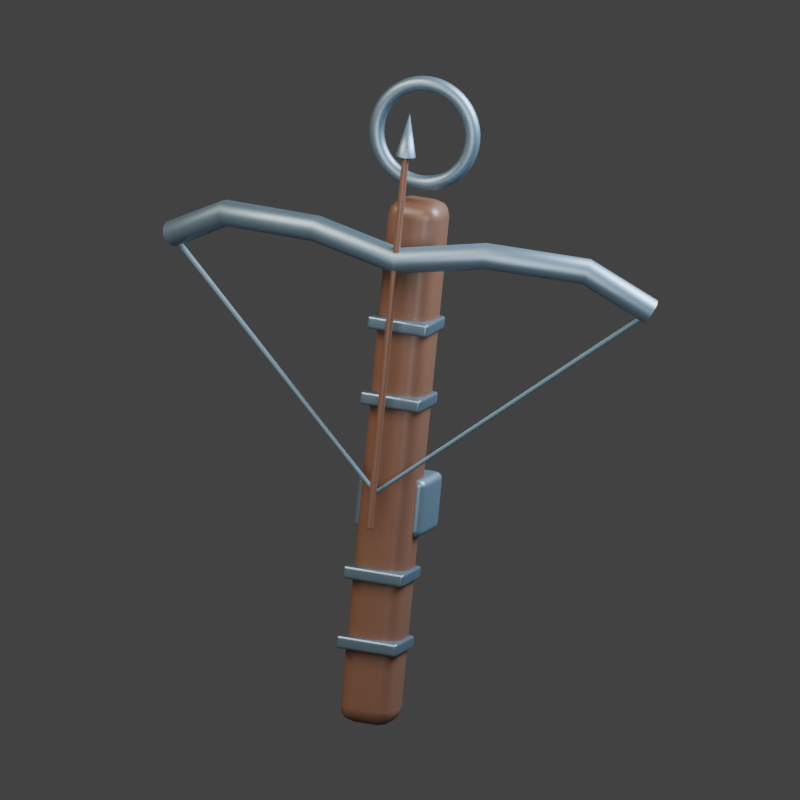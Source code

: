 # Source: atelier-fauconnier-weapon.blend  (saved by Blender 5.2.45; exported with 4.5.12 LTS)
import bpy
from mathutils import Matrix  # noqa: F401  (used for matrix-valued properties, if any)

bpy.ops.wm.read_factory_settings(use_empty=True)
scene = bpy.context.scene
scene.name = 'Scene'

# ---- collections
col_collection = bpy.data.collections.new('Collection'); scene.collection.children.link(col_collection)

# ---- materials (node trees are filled in below, after node groups)
mat_carved_hardwood = bpy.data.materials.new('Carved hardwood')
mat_carved_hardwood.diffuse_color = (0.1195, 0.05613, 0.0331, 1.0)
mat_forged_steel = bpy.data.materials.new('Forged steel')
mat_forged_steel.diffuse_color = (0.1651, 0.2346, 0.2918, 1.0)
mat_woven_textile = bpy.data.materials.new('Woven textile')
mat_woven_textile.diffuse_color = (0.08438, 0.1413, 0.1878, 1.0)
mat_fitted_trim = bpy.data.materials.new('Fitted trim')
mat_fitted_trim.diffuse_color = (0.1651, 0.2346, 0.2918, 1.0)

# ---- material node trees
mat_carved_hardwood.use_nodes = True; mat_carved_hardwood.node_tree.nodes.clear()
_N = mat_carved_hardwood.node_tree.nodes; _L = mat_carved_hardwood.node_tree.links
n0 = _N.new('ShaderNodeBsdfPrincipled'); n0.name = 'Principled BSDF'; n0.location = (-200, 100)
n0.inputs[0].default_value = (0.1195, 0.05613, 0.0331, 1.0)
n0.inputs[2].default_value = 0.4
n0.inputs[10].default_value = 0.005
n1 = _N.new('ShaderNodeOutputMaterial'); n1.name = 'Material Output'; n1.location = (200, 100)
n2 = _N.new('ShaderNodeTexNoise'); n2.name = 'Noise Texture'; n2.location = (0, 0)
n2.width = 160
n2.inputs[2].default_value = 18.0
n3 = _N.new('ShaderNodeBump'); n3.name = 'Bump'; n3.location = (0, 0)
n3.inputs[0].default_value = 0.1
n3.inputs[1].default_value = 0.006
_L.new(n0.outputs[0], n1.inputs[0])
_L.new(n2.outputs[0], n3.inputs[3])
_L.new(n3.outputs[0], n0.inputs[5])
n1.is_active_output = True
mat_forged_steel.use_nodes = True; mat_forged_steel.node_tree.nodes.clear()
_N = mat_forged_steel.node_tree.nodes; _L = mat_forged_steel.node_tree.links
n0 = _N.new('ShaderNodeBsdfPrincipled'); n0.name = 'Principled BSDF'; n0.location = (-200, 100)
n0.inputs[0].default_value = (0.1651, 0.2346, 0.2918, 1.0)
n0.inputs[1].default_value = 0.78
n0.inputs[2].default_value = 0.46
n0.inputs[10].default_value = 0.005
n1 = _N.new('ShaderNodeOutputMaterial'); n1.name = 'Material Output'; n1.location = (200, 100)
n2 = _N.new('ShaderNodeTexNoise'); n2.name = 'Noise Texture'; n2.location = (0, 0)
n2.width = 160
n2.inputs[2].default_value = 95.0
n3 = _N.new('ShaderNodeBump'); n3.name = 'Bump'; n3.location = (0, 0)
n3.inputs[0].default_value = 0.1
n3.inputs[1].default_value = 0.0015
_L.new(n0.outputs[0], n1.inputs[0])
_L.new(n2.outputs[0], n3.inputs[3])
_L.new(n3.outputs[0], n0.inputs[5])
n1.is_active_output = True
mat_woven_textile.use_nodes = True; mat_woven_textile.node_tree.nodes.clear()
_N = mat_woven_textile.node_tree.nodes; _L = mat_woven_textile.node_tree.links
n0 = _N.new('ShaderNodeBsdfPrincipled'); n0.name = 'Principled BSDF'; n0.location = (-200, 100)
n0.inputs[0].default_value = (0.08438, 0.1413, 0.1878, 1.0)
n0.inputs[2].default_value = 0.8
n0.inputs[10].default_value = 0.005
n1 = _N.new('ShaderNodeOutputMaterial'); n1.name = 'Material Output'; n1.location = (200, 100)
n2 = _N.new('ShaderNodeTexNoise'); n2.name = 'Noise Texture'; n2.location = (0, 0)
n2.width = 160
n2.inputs[2].default_value = 95.0
n3 = _N.new('ShaderNodeBump'); n3.name = 'Bump'; n3.location = (0, 0)
n3.inputs[0].default_value = 0.1
n3.inputs[1].default_value = 0.0015
_L.new(n0.outputs[0], n1.inputs[0])
_L.new(n2.outputs[0], n3.inputs[3])
_L.new(n3.outputs[0], n0.inputs[5])
n1.is_active_output = True
mat_fitted_trim.use_nodes = True; mat_fitted_trim.node_tree.nodes.clear()
_N = mat_fitted_trim.node_tree.nodes; _L = mat_fitted_trim.node_tree.links
n0 = _N.new('ShaderNodeBsdfPrincipled'); n0.name = 'Principled BSDF'; n0.location = (-200, 100)
n0.inputs[0].default_value = (0.1651, 0.2346, 0.2918, 1.0)
n0.inputs[1].default_value = 0.78
n0.inputs[2].default_value = 0.32
n0.inputs[10].default_value = 0.005
n1 = _N.new('ShaderNodeOutputMaterial'); n1.name = 'Material Output'; n1.location = (200, 100)
n2 = _N.new('ShaderNodeTexNoise'); n2.name = 'Noise Texture'; n2.location = (0, 0)
n2.width = 160
n2.inputs[2].default_value = 95.0
n3 = _N.new('ShaderNodeBump'); n3.name = 'Bump'; n3.location = (0, 0)
n3.inputs[0].default_value = 0.1
n3.inputs[1].default_value = 0.0015
_L.new(n0.outputs[0], n1.inputs[0])
_L.new(n2.outputs[0], n3.inputs[3])
_L.new(n3.outputs[0], n0.inputs[5])
n1.is_active_output = True

# ---- world
world_world = bpy.data.worlds.new('World'); scene.world = world_world
world_world.use_nodes = True; world_world.node_tree.nodes.clear()
_N = world_world.node_tree.nodes; _L = world_world.node_tree.links
n0 = _N.new('ShaderNodeOutputWorld'); n0.name = 'World Output'; n0.location = (200, 100)
n1 = _N.new('ShaderNodeBackground'); n1.name = 'Background'; n1.location = (-200, 100)
n1.inputs[0].default_value = (0.05088, 0.05088, 0.05088, 1.0)
_L.new(n1.outputs[0], n0.inputs[0])
n0.is_active_output = True
world_world.color = (0.16, 0.16, 0.16)
world_world.sun_shadow_jitter_overblur = 0.0

# ---- cameras
cam_orthographic_catalogue_camera_020 = bpy.data.cameras.new('Orthographic catalogue camera.020')
cam_orthographic_catalogue_camera_020.type = 'ORTHO'
cam_orthographic_catalogue_camera_020.ortho_scale = 2.682

# ---- lights
light_warm_broad_key_020 = bpy.data.lights.new('Warm broad key.020', 'AREA')
light_warm_broad_key_020.color = (1.0, 0.89, 0.74)
light_warm_broad_key_020.energy = 500.0
light_warm_broad_key_020.shape = 'DISK'
light_warm_broad_key_020.size = 4.0
light_cool_edge_020 = bpy.data.lights.new('Cool edge.020', 'AREA')
light_cool_edge_020.color = (0.68, 0.82, 1.0)
light_cool_edge_020.energy = 700.0
light_cool_edge_020.shape = 'DISK'
light_cool_edge_020.size = 3.0
light_soft_frontal_fill_020 = bpy.data.lights.new('Soft frontal fill.020', 'AREA')
light_soft_frontal_fill_020.color = (0.92, 0.95, 1.0)
light_soft_frontal_fill_020.energy = 130.0
light_soft_frontal_fill_020.shape = 'DISK'
light_soft_frontal_fill_020.size = 3.0

# ---- meshes
me_cube_035 = bpy.data.meshes.new('Cube.035')
me_cube_035.from_pydata([(-0.095, -0.09, -0.9), (-0.095, -0.09, 0.9), (-0.095, 0.09, -0.9), (-0.095, 0.09, 0.9), (0.095, -0.09, -0.9), (0.095, -0.09, 0.9), (0.095, 0.09, -0.9), (0.095, 0.09, 0.9)], [], [(0, 1, 3, 2), (2, 3, 7, 6), (6, 7, 5, 4), (4, 5, 1, 0), (2, 6, 4, 0), (7, 3, 1, 5)])
_uv = me_cube_035.uv_layers.new(name='UVMap')
_uv.uv.foreach_set('vector', [0.375, 0.0, 0.625, 0.0, 0.625, 0.25, 0.375, 0.25, 0.375, 0.25, 0.625, 0.25, 0.625, 0.5, 0.375, 0.5, 0.375, 0.5, 0.625, 0.5, 0.625, 0.75, 0.375, 0.75, 0.375, 0.75, 0.625, 0.75, 0.625, 1.0, 0.375, 1.0, 0.125, 0.5, 0.375, 0.5, 0.375, 0.75, 0.125, 0.75, 0.625, 0.5, 0.875, 0.5, 0.875, 0.75, 0.625, 0.75])
me_cube_035.materials.append(mat_carved_hardwood)
me_cube_035.update()
me_cone_018 = bpy.data.meshes.new('Cone.018')
me_cone_018.from_pydata([(0.0, 0.012, -0.64), (0.0, 0.012, 0.64), (0.003106, 0.01159, -0.64), (0.003106, 0.01159, 0.64), (0.006, 0.01039, -0.64), (0.006, 0.01039, 0.64), (0.008485, 0.008485, -0.64), (0.008485, 0.008485, 0.64), (0.01039, 0.006, -0.64), (0.01039, 0.006, 0.64), (0.01159, 0.003106, -0.64), (0.01159, 0.003106, 0.64), (0.012, 0.0, -0.64), (0.012, 0.0, 0.64), (0.01159, -0.003106, -0.64), (0.01159, -0.003106, 0.64), (0.01039, -0.006, -0.64), (0.01039, -0.006, 0.64), (0.008485, -0.008485, -0.64), (0.008485, -0.008485, 0.64), (0.006, -0.01039, -0.64), (0.006, -0.01039, 0.64), (0.003106, -0.01159, -0.64), (0.003106, -0.01159, 0.64), (0.0, -0.012, -0.64), (0.0, -0.012, 0.64), (-0.003106, -0.01159, -0.64), (-0.003106, -0.01159, 0.64), (-0.006, -0.01039, -0.64), (-0.006, -0.01039, 0.64), (-0.008485, -0.008485, -0.64), (-0.008485, -0.008485, 0.64), (-0.01039, -0.006, -0.64), (-0.01039, -0.006, 0.64), (-0.01159, -0.003106, -0.64), (-0.01159, -0.003106, 0.64), (-0.012, 0.0, -0.64), (-0.012, 0.0, 0.64), (-0.01159, 0.003106, -0.64), (-0.01159, 0.003106, 0.64), (-0.01039, 0.006, -0.64), (-0.01039, 0.006, 0.64), (-0.008485, 0.008485, -0.64), (-0.008485, 0.008485, 0.64), (-0.006, 0.01039, -0.64), (-0.006, 0.01039, 0.64), (-0.003106, 0.01159, -0.64), (-0.003106, 0.01159, 0.64)], [], [(0, 1, 3, 2), (2, 3, 5, 4), (4, 5, 7, 6), (6, 7, 9, 8), (8, 9, 11, 10), (10, 11, 13, 12), (12, 13, 15, 14), (14, 15, 17, 16), (16, 17, 19, 18), (18, 19, 21, 20), (20, 21, 23, 22), (22, 23, 25, 24), (24, 25, 27, 26), (26, 27, 29, 28), (28, 29, 31, 30), (30, 31, 33, 32), (32, 33, 35, 34), (34, 35, 37, 36), (36, 37, 39, 38), (38, 39, 41, 40), (40, 41, 43, 42), (42, 43, 45, 44), (3, 1, 47, 45, 43, 41, 39, 37, 35, 33, 31, 29, 27, 25, 23, 21, 19, 17, 15, 13, 11, 9, 7, 5), (44, 45, 47, 46), (46, 47, 1, 0), (0, 2, 4, 6, 8, 10, 12, 14, 16, 18, 20, 22, 24, 26, 28, 30, 32, 34, 36, 38, 40, 42, 44, 46)])
me_cone_018.polygons.foreach_set('use_smooth', [True] * 26)
_uv = me_cone_018.uv_layers.new(name='UVMap')
_uv.uv.foreach_set('vector', [1.0, 0.5, 1.0, 1.0, 0.9583, 1.0, 0.9583, 0.5, 0.9583, 0.5, 0.9583, 1.0, 0.9167, 1.0, 0.9167, 0.5, 0.9167, 0.5, 0.9167, 1.0, 0.875, 1.0, 0.875, 0.5, 0.875, 0.5, 0.875, 1.0, 0.8333, 1.0, 0.8333, 0.5, 0.8333, 0.5, 0.8333, 1.0, 0.7917, 1.0, 0.7917, 0.5, 0.7917, 0.5, 0.7917, 1.0, 0.75, 1.0, 0.75, 0.5, 0.75, 0.5, 0.75, 1.0, 0.7083, 1.0, 0.7083, 0.5, 0.7083, 0.5, 0.7083, 1.0, 0.6667, 1.0, 0.6667, 0.5, 0.6667, 0.5, 0.6667, 1.0, 0.625, 1.0, 0.625, 0.5, 0.625, 0.5, 0.625, 1.0, 0.5833, 1.0, 0.5833, 0.5, 0.5833, 0.5, 0.5833, 1.0, 0.5417, 1.0, 0.5417, 0.5, 0.5417, 0.5, 0.5417, 1.0, 0.5, 1.0, 0.5, 0.5, 0.5, 0.5, 0.5, 1.0, 0.4583, 1.0, 0.4583, 0.5, 0.4583, 0.5, 0.4583, 1.0, 0.4167, 1.0, 0.4167, 0.5, 0.4167, 0.5, 0.4167, 1.0, 0.375, 1.0, 0.375, 0.5, 0.375, 0.5, 0.375, 1.0, 0.3333, 1.0, 0.3333, 0.5, 0.3333, 0.5, 0.3333, 1.0, 0.2917, 1.0, 0.2917, 0.5, 0.2917, 0.5, 0.2917, 1.0, 0.25, 1.0, 0.25, 0.5, 0.25, 0.5, 0.25, 1.0, 0.2083, 1.0, 0.2083, 0.5, 0.2083, 0.5, 0.2083, 1.0, 0.1667, 1.0, 0.1667, 0.5, 0.1667, 0.5, 0.1667, 1.0, 0.125, 1.0, 0.125, 0.5, 0.125, 0.5, 0.125, 1.0, 0.08333, 1.0, 0.08333, 0.5, 0.3121, 0.4818, 0.25, 0.49, 0.1879, 0.4818, 0.13, 0.4578, 0.08029, 0.4197, 0.04215, 0.37, 0.01818, 0.3121, 0.01, 0.25, 0.01818, 0.1879, 0.04215, 0.13, 0.08029, 0.08029, 0.13, 0.04215, 0.1879, 0.01818, 0.25, 0.01, 0.3121, 0.01818, 0.37, 0.04215, 0.4197, 0.08029, 0.4578, 0.13, 0.4818, 0.1879, 0.49, 0.25, 0.4818, 0.3121, 0.4578, 0.37, 0.4197, 0.4197, 0.37, 0.4578, 0.08333, 0.5, 0.08333, 1.0, 0.04167, 1.0, 0.04167, 0.5, 0.04167, 0.5, 0.04167, 1.0, -1.863e-07, 1.0, -1.863e-07, 0.5, 0.75, 0.49, 0.8121, 0.4818, 0.87, 0.4578, 0.9197, 0.4197, 0.9578, 0.37, 0.9818, 0.3121, 0.99, 0.25, 0.9818, 0.1879, 0.9578, 0.13, 0.9197, 0.08029, 0.87, 0.04215, 0.8121, 0.01818, 0.75, 0.01, 0.6879, 0.01818, 0.63, 0.04215, 0.5803, 0.08029, 0.5422, 0.13, 0.5182, 0.1879, 0.51, 0.25, 0.5182, 0.3121, 0.5422, 0.37, 0.5803, 0.4197, 0.63, 0.4578, 0.6879, 0.4818])
me_cone_018.materials.append(mat_carved_hardwood)
me_cone_018.update()
me_cone_019 = bpy.data.meshes.new('Cone.019')
me_cone_019.from_pydata([(0.0, 0.035, -0.075), (0.009059, 0.03381, -0.075), (0.0175, 0.03031, -0.075), (0.02475, 0.02475, -0.075), (0.03031, 0.0175, -0.075), (0.03381, 0.009059, -0.075), (0.035, 0.0, -0.075), (0.03381, -0.009059, -0.075), (0.03031, -0.0175, -0.075), (0.02475, -0.02475, -0.075), (0.0175, -0.03031, -0.075), (0.009059, -0.03381, -0.075), (0.0, -0.035, -0.075), (-0.009059, -0.03381, -0.075), (-0.0175, -0.03031, -0.075), (-0.02475, -0.02475, -0.075), (-0.03031, -0.0175, -0.075), (-0.03381, -0.009059, -0.075), (-0.035, 0.0, -0.075), (-0.03381, 0.009059, -0.075), (-0.03031, 0.0175, -0.075), (-0.02475, 0.02475, -0.075), (-0.0175, 0.03031, -0.075), (-0.009059, 0.03381, -0.075), (0.0, 0.0, 0.075)], [], [(0, 24, 1), (1, 24, 2), (2, 24, 3), (3, 24, 4), (4, 24, 5), (5, 24, 6), (6, 24, 7), (7, 24, 8), (8, 24, 9), (9, 24, 10), (10, 24, 11), (11, 24, 12), (12, 24, 13), (13, 24, 14), (14, 24, 15), (15, 24, 16), (16, 24, 17), (17, 24, 18), (18, 24, 19), (19, 24, 20), (20, 24, 21), (21, 24, 22), (0, 1, 2, 3, 4, 5, 6, 7, 8, 9, 10, 11, 12, 13, 14, 15, 16, 17, 18, 19, 20, 21, 22, 23), (22, 24, 23), (23, 24, 0)])
me_cone_019.polygons.foreach_set('use_smooth', [True] * 25)
_uv = me_cone_019.uv_layers.new(name='UVMap')
_uv.uv.foreach_set('vector', [0.25, 0.49, 0.25, 0.25, 0.3121, 0.4818, 0.3121, 0.4818, 0.25, 0.25, 0.37, 0.4578, 0.37, 0.4578, 0.25, 0.25, 0.4197, 0.4197, 0.4197, 0.4197, 0.25, 0.25, 0.4578, 0.37, 0.4578, 0.37, 0.25, 0.25, 0.4818, 0.3121, 0.4818, 0.3121, 0.25, 0.25, 0.49, 0.25, 0.49, 0.25, 0.25, 0.25, 0.4818, 0.1879, 0.4818, 0.1879, 0.25, 0.25, 0.4578, 0.13, 0.4578, 0.13, 0.25, 0.25, 0.4197, 0.08029, 0.4197, 0.08029, 0.25, 0.25, 0.37, 0.04215, 0.37, 0.04215, 0.25, 0.25, 0.3121, 0.01818, 0.3121, 0.01818, 0.25, 0.25, 0.25, 0.01, 0.25, 0.01, 0.25, 0.25, 0.1879, 0.01818, 0.1879, 0.01818, 0.25, 0.25, 0.13, 0.04215, 0.13, 0.04215, 0.25, 0.25, 0.08029, 0.08029, 0.08029, 0.08029, 0.25, 0.25, 0.04215, 0.13, 0.04215, 0.13, 0.25, 0.25, 0.01818, 0.1879, 0.01818, 0.1879, 0.25, 0.25, 0.01, 0.25, 0.01, 0.25, 0.25, 0.25, 0.01818, 0.3121, 0.01818, 0.3121, 0.25, 0.25, 0.04215, 0.37, 0.04215, 0.37, 0.25, 0.25, 0.08029, 0.4197, 0.08029, 0.4197, 0.25, 0.25, 0.13, 0.4578, 0.75, 0.49, 0.8121, 0.4818, 0.87, 0.4578, 0.9197, 0.4197, 0.9578, 0.37, 0.9818, 0.3121, 0.99, 0.25, 0.9818, 0.1879, 0.9578, 0.13, 0.9197, 0.08029, 0.87, 0.04215, 0.8121, 0.01818, 0.75, 0.01, 0.6879, 0.01818, 0.63, 0.04215, 0.5803, 0.08029, 0.5422, 0.13, 0.5182, 0.1879, 0.51, 0.25, 0.5182, 0.3121, 0.5422, 0.37, 0.5803, 0.4197, 0.63, 0.4578, 0.6879, 0.4818, 0.13, 0.4578, 0.25, 0.25, 0.1879, 0.4818, 0.1879, 0.4818, 0.25, 0.25, 0.25, 0.49])
me_cone_019.materials.append(mat_forged_steel)
me_cone_019.update()
me_cube_036 = bpy.data.meshes.new('Cube.036')
me_cube_036.from_pydata([(-0.12, -0.105, -0.1), (-0.12, -0.105, 0.1), (-0.12, 0.105, -0.1), (-0.12, 0.105, 0.1), (0.12, -0.105, -0.1), (0.12, -0.105, 0.1), (0.12, 0.105, -0.1), (0.12, 0.105, 0.1)], [], [(0, 1, 3, 2), (2, 3, 7, 6), (6, 7, 5, 4), (4, 5, 1, 0), (2, 6, 4, 0), (7, 3, 1, 5)])
_uv = me_cube_036.uv_layers.new(name='UVMap')
_uv.uv.foreach_set('vector', [0.375, 0.0, 0.625, 0.0, 0.625, 0.25, 0.375, 0.25, 0.375, 0.25, 0.625, 0.25, 0.625, 0.5, 0.375, 0.5, 0.375, 0.5, 0.625, 0.5, 0.625, 0.75, 0.375, 0.75, 0.375, 0.75, 0.625, 0.75, 0.625, 1.0, 0.375, 1.0, 0.125, 0.5, 0.375, 0.5, 0.375, 0.75, 0.125, 0.75, 0.625, 0.5, 0.875, 0.5, 0.875, 0.75, 0.625, 0.75])
me_cube_036.materials.append(mat_forged_steel)
me_cube_036.update()
me_cube_037 = bpy.data.meshes.new('Cube.037')
me_cube_037.from_pydata([(-0.1075, -0.0975, -0.0225), (-0.1075, -0.0975, 0.0225), (-0.1075, 0.0975, -0.0225), (-0.1075, 0.0975, 0.0225), (0.1075, -0.0975, -0.0225), (0.1075, -0.0975, 0.0225), (0.1075, 0.0975, -0.0225), (0.1075, 0.0975, 0.0225)], [], [(0, 1, 3, 2), (2, 3, 7, 6), (6, 7, 5, 4), (4, 5, 1, 0), (2, 6, 4, 0), (7, 3, 1, 5)])
_uv = me_cube_037.uv_layers.new(name='UVMap')
_uv.uv.foreach_set('vector', [0.375, 0.0, 0.625, 0.0, 0.625, 0.25, 0.375, 0.25, 0.375, 0.25, 0.625, 0.25, 0.625, 0.5, 0.375, 0.5, 0.375, 0.5, 0.625, 0.5, 0.625, 0.75, 0.375, 0.75, 0.375, 0.75, 0.625, 0.75, 0.625, 1.0, 0.375, 1.0, 0.125, 0.5, 0.375, 0.5, 0.375, 0.75, 0.125, 0.75, 0.625, 0.5, 0.875, 0.5, 0.875, 0.75, 0.625, 0.75])
me_cube_037.materials.append(mat_fitted_trim)
me_cube_037.update()
me_cube_038 = bpy.data.meshes.new('Cube.038')
me_cube_038.from_pydata([(-0.1075, -0.0975, -0.0225), (-0.1075, -0.0975, 0.0225), (-0.1075, 0.0975, -0.0225), (-0.1075, 0.0975, 0.0225), (0.1075, -0.0975, -0.0225), (0.1075, -0.0975, 0.0225), (0.1075, 0.0975, -0.0225), (0.1075, 0.0975, 0.0225)], [], [(0, 1, 3, 2), (2, 3, 7, 6), (6, 7, 5, 4), (4, 5, 1, 0), (2, 6, 4, 0), (7, 3, 1, 5)])
_uv = me_cube_038.uv_layers.new(name='UVMap')
_uv.uv.foreach_set('vector', [0.375, 0.0, 0.625, 0.0, 0.625, 0.25, 0.375, 0.25, 0.375, 0.25, 0.625, 0.25, 0.625, 0.5, 0.375, 0.5, 0.375, 0.5, 0.625, 0.5, 0.625, 0.75, 0.375, 0.75, 0.375, 0.75, 0.625, 0.75, 0.625, 1.0, 0.375, 1.0, 0.125, 0.5, 0.375, 0.5, 0.375, 0.75, 0.125, 0.75, 0.625, 0.5, 0.875, 0.5, 0.875, 0.75, 0.625, 0.75])
me_cube_038.materials.append(mat_fitted_trim)
me_cube_038.update()
me_cube_039 = bpy.data.meshes.new('Cube.039')
me_cube_039.from_pydata([(-0.1075, -0.0975, -0.0225), (-0.1075, -0.0975, 0.0225), (-0.1075, 0.0975, -0.0225), (-0.1075, 0.0975, 0.0225), (0.1075, -0.0975, -0.0225), (0.1075, -0.0975, 0.0225), (0.1075, 0.0975, -0.0225), (0.1075, 0.0975, 0.0225)], [], [(0, 1, 3, 2), (2, 3, 7, 6), (6, 7, 5, 4), (4, 5, 1, 0), (2, 6, 4, 0), (7, 3, 1, 5)])
_uv = me_cube_039.uv_layers.new(name='UVMap')
_uv.uv.foreach_set('vector', [0.375, 0.0, 0.625, 0.0, 0.625, 0.25, 0.375, 0.25, 0.375, 0.25, 0.625, 0.25, 0.625, 0.5, 0.375, 0.5, 0.375, 0.5, 0.625, 0.5, 0.625, 0.75, 0.375, 0.75, 0.375, 0.75, 0.625, 0.75, 0.625, 1.0, 0.375, 1.0, 0.125, 0.5, 0.375, 0.5, 0.375, 0.75, 0.125, 0.75, 0.625, 0.5, 0.875, 0.5, 0.875, 0.75, 0.625, 0.75])
me_cube_039.materials.append(mat_fitted_trim)
me_cube_039.update()
me_cube_040 = bpy.data.meshes.new('Cube.040')
me_cube_040.from_pydata([(-0.1075, -0.0975, -0.0225), (-0.1075, -0.0975, 0.0225), (-0.1075, 0.0975, -0.0225), (-0.1075, 0.0975, 0.0225), (0.1075, -0.0975, -0.0225), (0.1075, -0.0975, 0.0225), (0.1075, 0.0975, -0.0225), (0.1075, 0.0975, 0.0225)], [], [(0, 1, 3, 2), (2, 3, 7, 6), (6, 7, 5, 4), (4, 5, 1, 0), (2, 6, 4, 0), (7, 3, 1, 5)])
_uv = me_cube_040.uv_layers.new(name='UVMap')
_uv.uv.foreach_set('vector', [0.375, 0.0, 0.625, 0.0, 0.625, 0.25, 0.375, 0.25, 0.375, 0.25, 0.625, 0.25, 0.625, 0.5, 0.375, 0.5, 0.375, 0.5, 0.625, 0.5, 0.625, 0.75, 0.375, 0.75, 0.375, 0.75, 0.625, 0.75, 0.625, 1.0, 0.375, 1.0, 0.125, 0.5, 0.375, 0.5, 0.375, 0.75, 0.125, 0.75, 0.625, 0.5, 0.875, 0.5, 0.875, 0.75, 0.625, 0.75])
me_cube_040.materials.append(mat_fitted_trim)
me_cube_040.update()

# ---- curves / text
cu_steel_bow_prod = bpy.data.curves.new('Steel bow prod', 'CURVE')
cu_steel_bow_prod.dimensions = '3D'
_sp = cu_steel_bow_prod.splines.new('POLY'); _sp.points.add(6)
_sp.points.foreach_set('co', [-0.85, 0.0, 0.55, 1.0, -0.64, -0.09, 0.67, 1.0, -0.3, -0.15, 0.68, 1.0, 0.0, -0.17, 0.62, 1.0, 0.3, -0.15, 0.68, 1.0, 0.64, -0.09, 0.67, 1.0, 0.85, 0.0, 0.55, 1.0])
_sp.resolution_u = 16
cu_steel_bow_prod.materials.append(mat_forged_steel)
cu_steel_bow_prod.bevel_resolution = 3
cu_steel_bow_prod.bevel_depth = 0.045
cu_steel_bow_prod.resolution_u = 16
cu_steel_bow_prod.fill_mode = 'FULL'
cu_crossbow_string = bpy.data.curves.new('Crossbow string', 'CURVE')
cu_crossbow_string.dimensions = '3D'
_sp = cu_crossbow_string.splines.new('POLY'); _sp.points.add(2)
_sp.points.foreach_set('co', [-0.85, 0.0, 0.55, 1.0, 0.0, -0.16, -0.18, 1.0, 0.85, 0.0, 0.55, 1.0])
_sp.resolution_u = 16
cu_crossbow_string.materials.append(mat_woven_textile)
cu_crossbow_string.bevel_resolution = 3
cu_crossbow_string.bevel_depth = 0.009
cu_crossbow_string.resolution_u = 16
cu_crossbow_string.fill_mode = 'FULL'
cu_foot_stirrup = bpy.data.curves.new('Foot stirrup', 'CURVE')
cu_foot_stirrup.dimensions = '3D'
_sp = cu_foot_stirrup.splines.new('POLY'); _sp.points.add(47)
_sp.points.foreach_set('co', [0.17, 0.0, 0.0, 1.0, 0.1685, 0.0, 0.02219, 1.0, 0.1642, 0.0, 0.044, 1.0, 0.1571, 0.0, 0.06506, 1.0, 0.1472, 0.0, 0.085, 1.0, 0.1349, 0.0, 0.1035, 1.0, 0.1202, 0.0, 0.1202, 1.0, 0.1035, 0.0, 0.1349, 1.0, 0.085, 0.0, 0.1472, 1.0, 0.06506, 0.0, 0.1571, 1.0, 0.044, 0.0, 0.1642, 1.0, 0.02219, 0.0, 0.1685, 1.0, 1.041e-17, 0.0, 0.17, 1.0, -0.02219, 0.0, 0.1685, 1.0, -0.044, 0.0, 0.1642, 1.0, -0.06506, 0.0, 0.1571, 1.0, -0.085, 0.0, 0.1472, 1.0, -0.1035, 0.0, 0.1349, 1.0, -0.1202, 0.0, 0.1202, 1.0, -0.1349, 0.0, 0.1035, 1.0, -0.1472, 0.0, 0.085, 1.0, -0.1571, 0.0, 0.06506, 1.0, -0.1642, 0.0, 0.044, 1.0, -0.1685, 0.0, 0.02219, 1.0, -0.17, 0.0, 0.0, 1.0, -0.1685, 0.0, -0.02219, 1.0, -0.1642, 0.0, -0.044, 1.0, -0.1571, 0.0, -0.06506, 1.0, -0.1472, 0.0, -0.085, 1.0, -0.1349, 0.0, -0.1035, 1.0, -0.1202, 0.0, -0.1202, 1.0, -0.1035, 0.0, -0.1349, 1.0, -0.085, 0.0, -0.1472, 1.0, -0.06506, 0.0, -0.1571, 1.0, -0.044, 0.0, -0.1642, 1.0, -0.02219, 0.0, -0.1685, 1.0, -3.123e-17, 0.0, -0.17, 1.0, 0.02219, 0.0, -0.1685, 1.0, 0.044, 0.0, -0.1642, 1.0, 0.06506, 0.0, -0.1571, 1.0, 0.085, 0.0, -0.1472, 1.0, 0.1035, 0.0, -0.1349, 1.0, 0.1202, 0.0, -0.1202, 1.0, 0.1349, 0.0, -0.1035, 1.0, 0.1472, 0.0, -0.085, 1.0, 0.1571, 0.0, -0.06506, 1.0, 0.1642, 0.0, -0.044, 1.0, 0.1685, 0.0, -0.02219, 1.0])
_sp.resolution_u = 16
_sp.use_cyclic_u = True
cu_foot_stirrup.materials.append(mat_forged_steel)
cu_foot_stirrup.bevel_resolution = 3
cu_foot_stirrup.bevel_depth = 0.025
cu_foot_stirrup.resolution_u = 16
cu_foot_stirrup.fill_mode = 'FULL'
cu_trigger = bpy.data.curves.new('Trigger', 'CURVE')
cu_trigger.dimensions = '3D'
_sp = cu_trigger.splines.new('POLY'); _sp.points.add(2)
_sp.points.foreach_set('co', [0.0, 0.16, -0.27, 1.0, 0.0, 0.27, -0.45, 1.0, 0.0, 0.2, -0.53, 1.0])
_sp.resolution_u = 16
cu_trigger.materials.append(mat_forged_steel)
cu_trigger.bevel_resolution = 3
cu_trigger.bevel_depth = 0.018
cu_trigger.resolution_u = 16
cu_trigger.fill_mode = 'FULL'

# ---- objects
ob_walnut_stock = bpy.data.objects.new('Walnut stock', me_cube_035)
ob_steel_bow_prod = bpy.data.objects.new('Steel bow prod', cu_steel_bow_prod)
ob_crossbow_string = bpy.data.objects.new('Crossbow string', cu_crossbow_string)
ob_quarrel = bpy.data.objects.new('Quarrel', me_cone_018)
ob_quarrel_tip = bpy.data.objects.new('Quarrel tip', me_cone_019)
ob_foot_stirrup = bpy.data.objects.new('Foot stirrup', cu_foot_stirrup)
ob_trigger_housing = bpy.data.objects.new('Trigger housing', me_cube_036)
ob_trigger = bpy.data.objects.new('Trigger', cu_trigger)
ob_stock_band = bpy.data.objects.new('Stock band', me_cube_037)
ob_stock_band_001 = bpy.data.objects.new('Stock band.001', me_cube_038)
ob_stock_band_002 = bpy.data.objects.new('Stock band.002', me_cube_039)
ob_stock_band_003 = bpy.data.objects.new('Stock band.003', me_cube_040)
ob_equipment___arbal_te_du_fauconnier = bpy.data.objects.new('Equipment • Arbalète du fauconnier', None)
ob_camera = bpy.data.objects.new('Camera', cam_orthographic_catalogue_camera_020)
ob_warm_broad_key = bpy.data.objects.new('Warm broad key', light_warm_broad_key_020)
ob_cool_edge = bpy.data.objects.new('Cool edge', light_cool_edge_020)
ob_soft_frontal_fill = bpy.data.objects.new('Soft frontal fill', light_soft_frontal_fill_020)

# ---- transforms, parenting, visibility, modifiers, constraints
ob_walnut_stock.parent = ob_equipment___arbal_te_du_fauconnier
ob_walnut_stock.location = (0.0, 0.02, -0.1)
_m = ob_walnut_stock.modifiers.new('Hand-finished edges', 'BEVEL')
_m.width = 0.055
_m.width_pct = 0.055
_m.segments = 3
_m = ob_walnut_stock.modifiers.new('Weighted surface normals', 'WEIGHTED_NORMAL')
ob_steel_bow_prod.parent = ob_equipment___arbal_te_du_fauconnier
ob_steel_bow_prod.location = (0.0, 0.0, 0.0)
ob_crossbow_string.parent = ob_equipment___arbal_te_du_fauconnier
ob_crossbow_string.location = (0.0, 0.0, 0.0)
ob_quarrel.parent = ob_equipment___arbal_te_du_fauconnier
ob_quarrel.location = (0.0, -0.19, 0.34)
ob_quarrel.rotation_euler = (0.0, -0.0, -3.142)
_m = ob_quarrel.modifiers.new('Hand-finished edges', 'BEVEL')
_m.width = 0.005
_m.width_pct = 0.005
_m.segments = 3
_m = ob_quarrel.modifiers.new('Weighted surface normals', 'WEIGHTED_NORMAL')
ob_quarrel_tip.parent = ob_equipment___arbal_te_du_fauconnier
ob_quarrel_tip.location = (0.0, -0.19, 1.055)
ob_quarrel_tip.rotation_euler = (0.0, -0.0, -3.142)
_m = ob_quarrel_tip.modifiers.new('Hand-finished edges', 'BEVEL')
_m.width = 0.005
_m.width_pct = 0.005
_m.segments = 3
_m = ob_quarrel_tip.modifiers.new('Weighted surface normals', 'WEIGHTED_NORMAL')
ob_foot_stirrup.parent = ob_equipment___arbal_te_du_fauconnier
ob_foot_stirrup.location = (0.0, 0.0, 1.03)
ob_trigger_housing.parent = ob_equipment___arbal_te_du_fauconnier
ob_trigger_housing.location = (0.0, 0.1, -0.25)
_m = ob_trigger_housing.modifiers.new('Hand-finished edges', 'BEVEL')
_m.width = 0.025
_m.width_pct = 0.025
_m.segments = 3
_m = ob_trigger_housing.modifiers.new('Weighted surface normals', 'WEIGHTED_NORMAL')
ob_trigger.parent = ob_equipment___arbal_te_du_fauconnier
ob_trigger.location = (0.0, 0.0, 0.0)
ob_stock_band.parent = ob_equipment___arbal_te_du_fauconnier
ob_stock_band.location = (0.0, -0.005, -0.72)
_m = ob_stock_band.modifiers.new('Hand-finished edges', 'BEVEL')
_m.width = 0.01
_m.width_pct = 0.01
_m.segments = 3
_m = ob_stock_band.modifiers.new('Weighted surface normals', 'WEIGHTED_NORMAL')
ob_stock_band_001.parent = ob_equipment___arbal_te_du_fauconnier
ob_stock_band_001.location = (0.0, -0.005, -0.48)
_m = ob_stock_band_001.modifiers.new('Hand-finished edges', 'BEVEL')
_m.width = 0.01
_m.width_pct = 0.01
_m.segments = 3
_m = ob_stock_band_001.modifiers.new('Weighted surface normals', 'WEIGHTED_NORMAL')
ob_stock_band_002.parent = ob_equipment___arbal_te_du_fauconnier
ob_stock_band_002.location = (0.0, -0.005, 0.12)
_m = ob_stock_band_002.modifiers.new('Hand-finished edges', 'BEVEL')
_m.width = 0.01
_m.width_pct = 0.01
_m.segments = 3
_m = ob_stock_band_002.modifiers.new('Weighted surface normals', 'WEIGHTED_NORMAL')
ob_stock_band_003.parent = ob_equipment___arbal_te_du_fauconnier
ob_stock_band_003.location = (0.0, -0.005, 0.38)
_m = ob_stock_band_003.modifiers.new('Hand-finished edges', 'BEVEL')
_m.width = 0.01
_m.width_pct = 0.01
_m.segments = 3
_m = ob_stock_band_003.modifiers.new('Weighted surface normals', 'WEIGHTED_NORMAL')
ob_equipment___arbal_te_du_fauconnier.location = (0.0, 0.0, 0.0)
ob_equipment___arbal_te_du_fauconnier.rotation_euler = (0.0, 0.1, 0.0)
ob_camera.location = (3.021, -9.017, 1.819)
ob_camera.rotation_euler = (1.393, 3.153e-08, 0.3218)
ob_warm_broad_key.location = (-2.985, -4.019, 5.116)
ob_warm_broad_key.rotation_euler = (0.7854, 1.238e-09, -0.6435)
ob_cool_edge.location = (3.015, 0.9808, 3.116)
ob_cool_edge.rotation_euler = (0.8117, 2.919e-08, 1.893)
ob_soft_frontal_fill.location = (1.015, -4.019, 1.116)
ob_soft_frontal_fill.rotation_euler = (1.333, 7.239e-09, 0.245)

# ---- collection membership
col_collection.objects.link(ob_walnut_stock)
col_collection.objects.link(ob_steel_bow_prod)
col_collection.objects.link(ob_crossbow_string)
col_collection.objects.link(ob_quarrel)
col_collection.objects.link(ob_quarrel_tip)
col_collection.objects.link(ob_foot_stirrup)
col_collection.objects.link(ob_trigger_housing)
col_collection.objects.link(ob_trigger)
col_collection.objects.link(ob_stock_band)
col_collection.objects.link(ob_stock_band_001)
col_collection.objects.link(ob_stock_band_002)
col_collection.objects.link(ob_stock_band_003)
col_collection.objects.link(ob_equipment___arbal_te_du_fauconnier)
col_collection.objects.link(ob_camera)
col_collection.objects.link(ob_warm_broad_key)
col_collection.objects.link(ob_cool_edge)
col_collection.objects.link(ob_soft_frontal_fill)

# ---- scene / render settings (as saved in the file)
scene.camera = ob_camera
scene.frame_start = 1; scene.frame_end = 250; scene.frame_set(1)
scene.render.engine = 'CYCLES'
scene.render.resolution_x = 720
scene.render.resolution_y = 720
scene.render.film_transparent = True
scene.render.bake_bias = 0.0
scene.render.bake_samples = 0
scene.render.compositor_device = 'GPU'
scene.cycles.samples = 48
scene.cycles.max_bounces = 5
scene.eevee.use_volume_custom_range = False
scene.eevee.fast_gi_thickness_near = 0.1
scene.eevee.fast_gi_thickness_far = 0.0
scene.eevee.ray_tracing_options.screen_trace_thickness = 0.1
scene.view_settings.exposure = 0.3
bpy.context.view_layer.update()
